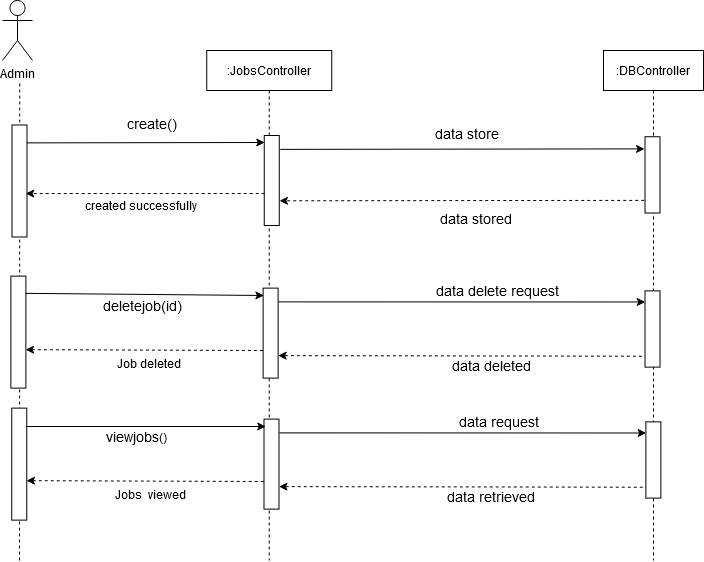

The diagram above was exported from draw.io. Its source (the exported page's mxGraphModel, read from the mxfile embedded in the PNG):
<mxGraphModel dx="1422" dy="780" grid="1" gridSize="10" guides="1" tooltips="1" connect="1" arrows="1" fold="1" page="1" pageScale="1" pageWidth="850" pageHeight="1100" math="0" shadow="0">
  <root>
    <mxCell id="0" />
    <mxCell id="1" parent="0" />
    <mxCell id="5onV8C9AuEeZzz-1uQFp-1" value="Admin" style="shape=umlActor;verticalLabelPosition=bottom;verticalAlign=top;html=1;outlineConnect=0;" vertex="1" parent="1">
      <mxGeometry x="290" y="700" width="30" height="60" as="geometry" />
    </mxCell>
    <mxCell id="5onV8C9AuEeZzz-1uQFp-2" value="" style="endArrow=none;dashed=1;html=1;startArrow=none;" edge="1" parent="1">
      <mxGeometry width="50" height="50" relative="1" as="geometry">
        <mxPoint x="307" y="1260" as="sourcePoint" />
        <mxPoint x="307.25" y="780" as="targetPoint" />
      </mxGeometry>
    </mxCell>
    <mxCell id="5onV8C9AuEeZzz-1uQFp-3" value=":JobsController" style="shape=umlLifeline;perimeter=lifelinePerimeter;container=1;collapsible=0;recursiveResize=0;rounded=0;shadow=0;strokeWidth=1;fontStyle=0" vertex="1" parent="1">
      <mxGeometry x="494.25" y="750" width="125" height="510" as="geometry" />
    </mxCell>
    <mxCell id="5onV8C9AuEeZzz-1uQFp-4" value="" style="rounded=0;whiteSpace=wrap;html=1;rotation=90;" vertex="1" parent="5onV8C9AuEeZzz-1uQFp-3">
      <mxGeometry x="18.88" y="275.1199999999999" width="90" height="15" as="geometry" />
    </mxCell>
    <mxCell id="5onV8C9AuEeZzz-1uQFp-5" value=":DBController" style="shape=umlLifeline;perimeter=lifelinePerimeter;container=1;collapsible=0;recursiveResize=0;rounded=0;shadow=0;strokeWidth=1;" vertex="1" parent="1">
      <mxGeometry x="891" y="750" width="100" height="510" as="geometry" />
    </mxCell>
    <mxCell id="5onV8C9AuEeZzz-1uQFp-6" value="" style="endArrow=classic;html=1;rounded=0;exitX=0.1;exitY=-0.017;exitDx=0;exitDy=0;exitPerimeter=0;entryX=0.095;entryY=1.145;entryDx=0;entryDy=0;entryPerimeter=0;" edge="1" parent="1">
      <mxGeometry width="50" height="50" relative="1" as="geometry">
        <mxPoint x="567.7449999999999" y="848.8800000000001" as="sourcePoint" />
        <mxPoint x="932.0700000000002" y="848.3787499999999" as="targetPoint" />
      </mxGeometry>
    </mxCell>
    <mxCell id="5onV8C9AuEeZzz-1uQFp-7" value="" style="endArrow=classic;html=1;dashed=1;entryX=0.447;entryY=0.283;entryDx=0;entryDy=0;entryPerimeter=0;" edge="1" parent="1">
      <mxGeometry width="50" height="50" relative="1" as="geometry">
        <mxPoint x="931.7399999999998" y="899.8800000000001" as="sourcePoint" />
        <mxPoint x="567.0050000000001" y="900.2945" as="targetPoint" />
      </mxGeometry>
    </mxCell>
    <mxCell id="5onV8C9AuEeZzz-1uQFp-8" value="" style="rounded=0;whiteSpace=wrap;html=1;rotation=90;" vertex="1" parent="1">
      <mxGeometry x="514.25" y="872.5" width="90" height="15" as="geometry" />
    </mxCell>
    <mxCell id="5onV8C9AuEeZzz-1uQFp-9" value="" style="rounded=0;whiteSpace=wrap;html=1;rotation=90;" vertex="1" parent="1">
      <mxGeometry x="251" y="873" width="112" height="15" as="geometry" />
    </mxCell>
    <mxCell id="5onV8C9AuEeZzz-1uQFp-10" value="created successfully " style="text;html=1;strokeColor=none;fillColor=none;align=center;verticalAlign=middle;whiteSpace=wrap;rounded=0;" vertex="1" parent="1">
      <mxGeometry x="344" y="894.75" width="170" height="20" as="geometry" />
    </mxCell>
    <mxCell id="5onV8C9AuEeZzz-1uQFp-11" value="" style="endArrow=classic;html=1;exitX=0.155;exitY=0.283;exitDx=0;exitDy=0;exitPerimeter=0;" edge="1" parent="1">
      <mxGeometry width="50" height="50" relative="1" as="geometry">
        <mxPoint x="314.2549999999999" y="842.3924999999999" as="sourcePoint" />
        <mxPoint x="552.25" y="842" as="targetPoint" />
      </mxGeometry>
    </mxCell>
    <mxCell id="5onV8C9AuEeZzz-1uQFp-12" value="" style="endArrow=classic;html=1;dashed=1;entryX=0.447;entryY=0.283;entryDx=0;entryDy=0;entryPerimeter=0;" edge="1" parent="1">
      <mxGeometry width="50" height="50" relative="1" as="geometry">
        <mxPoint x="552.25" y="893" as="sourcePoint" />
        <mxPoint x="313.25499999999965" y="893.0545000000002" as="targetPoint" />
      </mxGeometry>
    </mxCell>
    <mxCell id="5onV8C9AuEeZzz-1uQFp-13" value="&lt;div&gt;&lt;font style=&quot;font-size: 14px&quot;&gt;create()&lt;/font&gt;&lt;/div&gt;" style="text;html=1;strokeColor=none;fillColor=none;align=center;verticalAlign=middle;whiteSpace=wrap;rounded=0;" vertex="1" parent="1">
      <mxGeometry x="420" y="813" width="40" height="20" as="geometry" />
    </mxCell>
    <mxCell id="5onV8C9AuEeZzz-1uQFp-14" value="" style="rounded=0;whiteSpace=wrap;html=1;rotation=90;" vertex="1" parent="1">
      <mxGeometry x="901.8799999999999" y="866.8800000000001" width="76.25" height="15" as="geometry" />
    </mxCell>
    <mxCell id="5onV8C9AuEeZzz-1uQFp-15" value="&lt;div&gt;&lt;font style=&quot;font-size: 14px&quot;&gt;data store&lt;/font&gt;&lt;font style=&quot;font-size: 14px&quot; size=&quot;3&quot;&gt;d&lt;/font&gt;&lt;/div&gt;" style="text;html=1;strokeColor=none;fillColor=none;align=center;verticalAlign=middle;whiteSpace=wrap;rounded=0;" vertex="1" parent="1">
      <mxGeometry x="695.75" y="908" width="134.75" height="20" as="geometry" />
    </mxCell>
    <mxCell id="5onV8C9AuEeZzz-1uQFp-16" value="&lt;div&gt;&lt;font style=&quot;font-size: 14px&quot;&gt;data store&lt;br&gt;&lt;/font&gt;&lt;/div&gt;" style="text;html=1;strokeColor=none;fillColor=none;align=center;verticalAlign=middle;whiteSpace=wrap;rounded=0;" vertex="1" parent="1">
      <mxGeometry x="680" y="823" width="150.5" height="20" as="geometry" />
    </mxCell>
    <mxCell id="5onV8C9AuEeZzz-1uQFp-17" value="" style="rounded=0;whiteSpace=wrap;html=1;rotation=90;" vertex="1" parent="1">
      <mxGeometry x="249.88" y="1024.12" width="112" height="15" as="geometry" />
    </mxCell>
    <mxCell id="5onV8C9AuEeZzz-1uQFp-18" value="Job deleted" style="text;html=1;strokeColor=none;fillColor=none;align=center;verticalAlign=middle;whiteSpace=wrap;rounded=0;" vertex="1" parent="1">
      <mxGeometry x="351.8800000000001" y="1053" width="170" height="20" as="geometry" />
    </mxCell>
    <mxCell id="5onV8C9AuEeZzz-1uQFp-19" value="" style="endArrow=classic;html=1;exitX=0.154;exitY=0.076;exitDx=0;exitDy=0;exitPerimeter=0;" edge="1" parent="1">
      <mxGeometry width="50" height="50" relative="1" as="geometry">
        <mxPoint x="313.24" y="992.8679999999999" as="sourcePoint" />
        <mxPoint x="551.3800000000001" y="995" as="targetPoint" />
      </mxGeometry>
    </mxCell>
    <mxCell id="5onV8C9AuEeZzz-1uQFp-20" value="" style="endArrow=classic;html=1;dashed=1;entryX=0.447;entryY=0.283;entryDx=0;entryDy=0;entryPerimeter=0;" edge="1" parent="1">
      <mxGeometry width="50" height="50" relative="1" as="geometry">
        <mxPoint x="550.3800000000001" y="1050" as="sourcePoint" />
        <mxPoint x="313.13499999999976" y="1049.1745" as="targetPoint" />
      </mxGeometry>
    </mxCell>
    <mxCell id="5onV8C9AuEeZzz-1uQFp-21" value="" style="rounded=0;whiteSpace=wrap;html=1;rotation=90;" vertex="1" parent="1">
      <mxGeometry x="901.8799999999999" y="1021" width="76.25" height="15" as="geometry" />
    </mxCell>
    <mxCell id="5onV8C9AuEeZzz-1uQFp-22" value="" style="endArrow=classic;html=1;rounded=0;entryX=0.172;entryY=1.175;entryDx=0;entryDy=0;entryPerimeter=0;exitX=0.153;exitY=-0.088;exitDx=0;exitDy=0;exitPerimeter=0;" edge="1" parent="1">
      <mxGeometry width="50" height="50" relative="1" as="geometry">
        <mxPoint x="565.95" y="1001.3899999999999" as="sourcePoint" />
        <mxPoint x="932.76" y="1001.4900000000007" as="targetPoint" />
      </mxGeometry>
    </mxCell>
    <mxCell id="5onV8C9AuEeZzz-1uQFp-23" value="" style="endArrow=classic;html=1;dashed=1;entryX=0.75;entryY=0;entryDx=0;entryDy=0;exitX=0.857;exitY=1.208;exitDx=0;exitDy=0;exitPerimeter=0;" edge="1" parent="1">
      <mxGeometry width="50" height="50" relative="1" as="geometry">
        <mxPoint x="929.3849999999998" y="1055.72125" as="sourcePoint" />
        <mxPoint x="565.6300000000001" y="1055.12" as="targetPoint" />
      </mxGeometry>
    </mxCell>
    <mxCell id="5onV8C9AuEeZzz-1uQFp-24" value="&lt;div&gt;&lt;font style=&quot;font-size: 14px&quot;&gt;data delete request&lt;/font&gt;&lt;/div&gt;" style="text;html=1;strokeColor=none;fillColor=none;align=center;verticalAlign=middle;whiteSpace=wrap;rounded=0;" vertex="1" parent="1">
      <mxGeometry x="709.7500000000002" y="980" width="150.5" height="20" as="geometry" />
    </mxCell>
    <mxCell id="5onV8C9AuEeZzz-1uQFp-25" value="&lt;div&gt;&lt;font style=&quot;font-size: 14px&quot;&gt;data deleted&lt;br&gt;&lt;/font&gt;&lt;/div&gt;" style="text;html=1;strokeColor=none;fillColor=none;align=center;verticalAlign=middle;whiteSpace=wrap;rounded=0;" vertex="1" parent="1">
      <mxGeometry x="711.5000000000002" y="1055" width="134.75" height="20" as="geometry" />
    </mxCell>
    <mxCell id="5onV8C9AuEeZzz-1uQFp-26" value="&lt;div&gt;&lt;font style=&quot;font-size: 14px&quot;&gt;deletejob(id)&lt;/font&gt;&lt;/div&gt;" style="text;whiteSpace=wrap;html=1;" vertex="1" parent="1">
      <mxGeometry x="388.8800000000001" y="991" width="100" height="30" as="geometry" />
    </mxCell>
    <mxCell id="5onV8C9AuEeZzz-1uQFp-27" value="" style="rounded=0;whiteSpace=wrap;html=1;rotation=90;" vertex="1" parent="1">
      <mxGeometry x="514" y="1156.12" width="90" height="15" as="geometry" />
    </mxCell>
    <mxCell id="5onV8C9AuEeZzz-1uQFp-28" value="" style="rounded=0;whiteSpace=wrap;html=1;rotation=90;" vertex="1" parent="1">
      <mxGeometry x="250.75" y="1156.12" width="112" height="15" as="geometry" />
    </mxCell>
    <mxCell id="5onV8C9AuEeZzz-1uQFp-29" value="Jobs&amp;nbsp; viewed" style="text;html=1;strokeColor=none;fillColor=none;align=center;verticalAlign=middle;whiteSpace=wrap;rounded=0;" vertex="1" parent="1">
      <mxGeometry x="352.75" y="1184" width="170" height="20" as="geometry" />
    </mxCell>
    <mxCell id="5onV8C9AuEeZzz-1uQFp-30" value="" style="endArrow=classic;html=1;" edge="1" parent="1">
      <mxGeometry width="50" height="50" relative="1" as="geometry">
        <mxPoint x="313.2499999999999" y="1126" as="sourcePoint" />
        <mxPoint x="553.2500000000001" y="1126" as="targetPoint" />
      </mxGeometry>
    </mxCell>
    <mxCell id="5onV8C9AuEeZzz-1uQFp-31" value="" style="endArrow=classic;html=1;dashed=1;entryX=0.447;entryY=0.283;entryDx=0;entryDy=0;entryPerimeter=0;" edge="1" parent="1">
      <mxGeometry width="50" height="50" relative="1" as="geometry">
        <mxPoint x="551.2500000000006" y="1181" as="sourcePoint" />
        <mxPoint x="314.005" y="1180.1745" as="targetPoint" />
      </mxGeometry>
    </mxCell>
    <mxCell id="5onV8C9AuEeZzz-1uQFp-32" value="" style="rounded=0;whiteSpace=wrap;html=1;rotation=90;" vertex="1" parent="1">
      <mxGeometry x="902.7499999999998" y="1152" width="76.25" height="15" as="geometry" />
    </mxCell>
    <mxCell id="5onV8C9AuEeZzz-1uQFp-33" value="" style="endArrow=classic;html=1;rounded=0;entryX=0.172;entryY=1.175;entryDx=0;entryDy=0;entryPerimeter=0;exitX=0.153;exitY=-0.088;exitDx=0;exitDy=0;exitPerimeter=0;" edge="1" parent="1">
      <mxGeometry width="50" height="50" relative="1" as="geometry">
        <mxPoint x="566.8199999999998" y="1132.3899999999999" as="sourcePoint" />
        <mxPoint x="933.6300000000001" y="1132.4900000000007" as="targetPoint" />
      </mxGeometry>
    </mxCell>
    <mxCell id="5onV8C9AuEeZzz-1uQFp-34" value="" style="endArrow=classic;html=1;dashed=1;entryX=0.75;entryY=0;entryDx=0;entryDy=0;exitX=0.857;exitY=1.208;exitDx=0;exitDy=0;exitPerimeter=0;" edge="1" parent="1">
      <mxGeometry width="50" height="50" relative="1" as="geometry">
        <mxPoint x="930.2549999999997" y="1186.7212499999996" as="sourcePoint" />
        <mxPoint x="566.4999999999999" y="1186.12" as="targetPoint" />
      </mxGeometry>
    </mxCell>
    <mxCell id="5onV8C9AuEeZzz-1uQFp-35" value="&lt;div&gt;&lt;font style=&quot;font-size: 14px&quot;&gt;data request&lt;/font&gt;&lt;/div&gt;" style="text;html=1;strokeColor=none;fillColor=none;align=center;verticalAlign=middle;whiteSpace=wrap;rounded=0;" vertex="1" parent="1">
      <mxGeometry x="710.6200000000001" y="1111" width="150.5" height="20" as="geometry" />
    </mxCell>
    <mxCell id="5onV8C9AuEeZzz-1uQFp-36" value="&lt;div&gt;&lt;font style=&quot;font-size: 14px&quot;&gt;data retrieved&lt;br&gt;&lt;/font&gt;&lt;/div&gt;" style="text;html=1;strokeColor=none;fillColor=none;align=center;verticalAlign=middle;whiteSpace=wrap;rounded=0;" vertex="1" parent="1">
      <mxGeometry x="712.3700000000001" y="1186" width="134.75" height="20" as="geometry" />
    </mxCell>
    <mxCell id="5onV8C9AuEeZzz-1uQFp-37" value="&lt;div&gt;&lt;font style=&quot;font-size: 14px&quot;&gt;viewjobs&lt;/font&gt;()&lt;/div&gt;" style="text;whiteSpace=wrap;html=1;" vertex="1" parent="1">
      <mxGeometry x="392.01" y="1122" width="129.62" height="30" as="geometry" />
    </mxCell>
  </root>
</mxGraphModel>